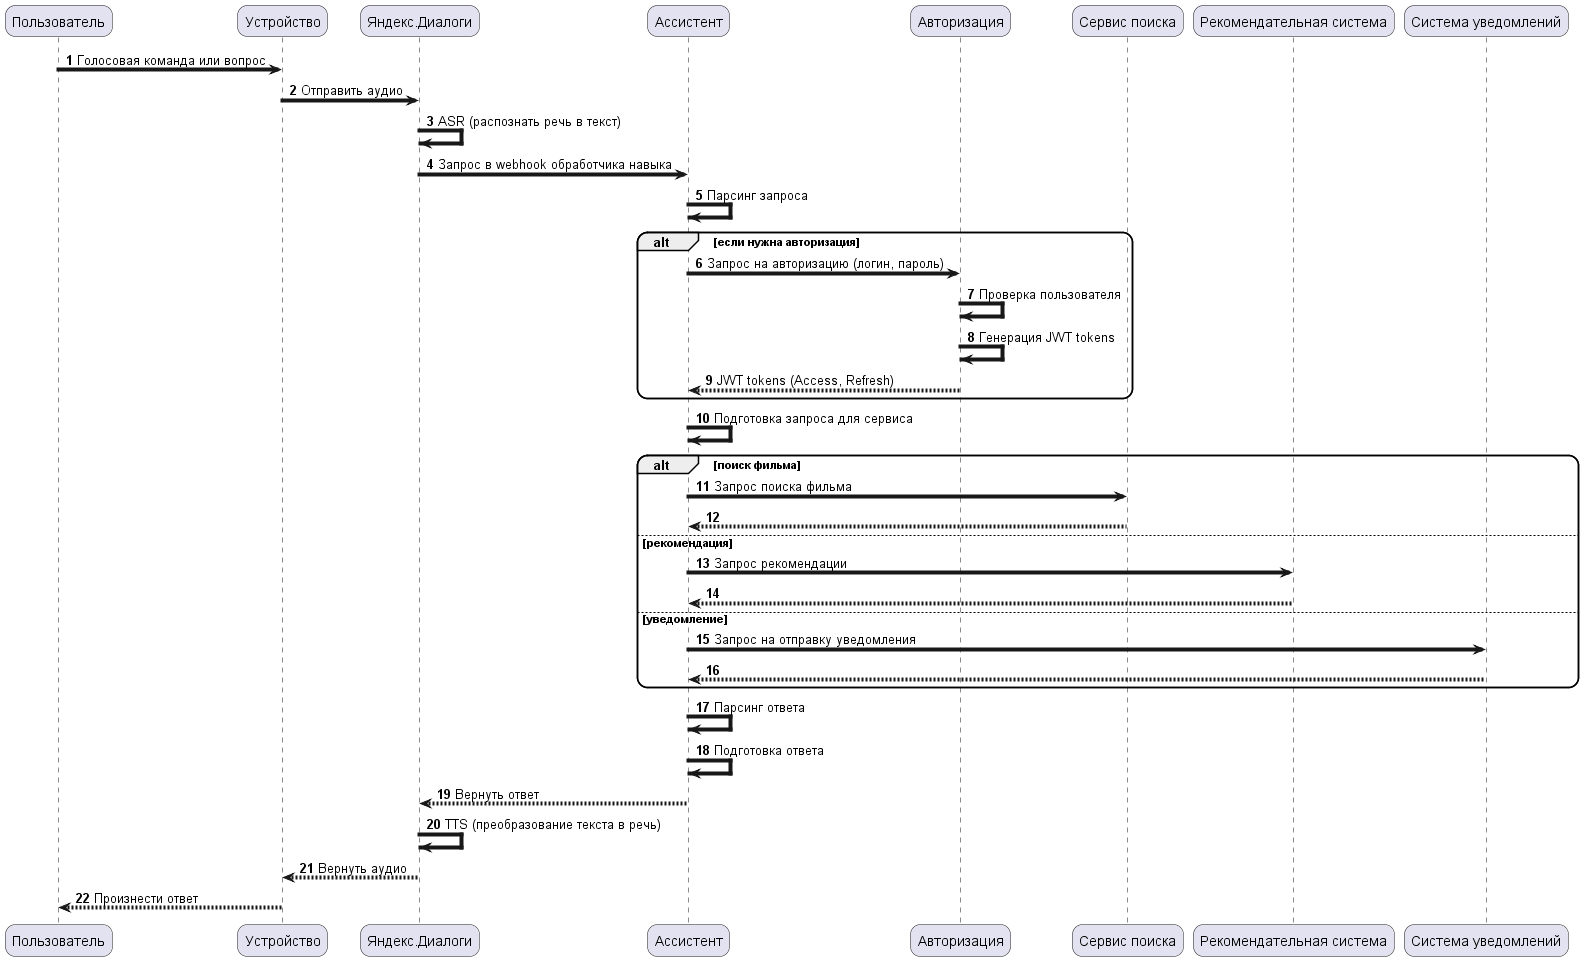

The diagram above was rendered by PlantUML. Its source (embedded in the PNG):
@startuml
skinparam sequenceArrowThickness 4
skinparam roundcorner 20
autonumber

Пользователь -> Устройство: Голосовая команда или вопрос
Устройство -> Яндекс.Диалоги: Отправить аудио
Яндекс.Диалоги -> Яндекс.Диалоги: ASR (распознать речь в текст)
Яндекс.Диалоги -> Ассистент: Запрос в webhook обработчика навыка
Ассистент -> Ассистент: Парсинг запроса

alt если нужна авторизация
    Ассистент -> Авторизация: Запрос на авторизацию (логин, пароль)
    Авторизация -> Авторизация: Проверка пользователя
    Авторизация -> Авторизация: Генерация JWT tokens
    Авторизация --> Ассистент: JWT tokens (Access, Refresh)
end

Ассистент -> Ассистент: Подготовка запроса для сервиса

alt поиск фильма
    Ассистент -> "Сервис поиска": Запрос поиска фильма
    "Сервис поиска" --> Ассистент
else рекомендация
    Ассистент -> "Рекомендательная система": Запрос рекомендации
    "Рекомендательная система" --> Ассистент
else уведомление
    Ассистент -> "Система уведомлений": Запрос на отправку уведомления
    "Система уведомлений" --> Ассистент
end


Ассистент -> Ассистент: Парсинг ответа
Ассистент -> Ассистент: Подготовка ответа
Ассистент --> Яндекс.Диалоги: Вернуть ответ
Яндекс.Диалоги -> Яндекс.Диалоги: TTS (преобразование текста в речь)
Яндекс.Диалоги --> Устройство: Вернуть аудио
Устройство --> Пользователь: Произнести ответ

@enduml